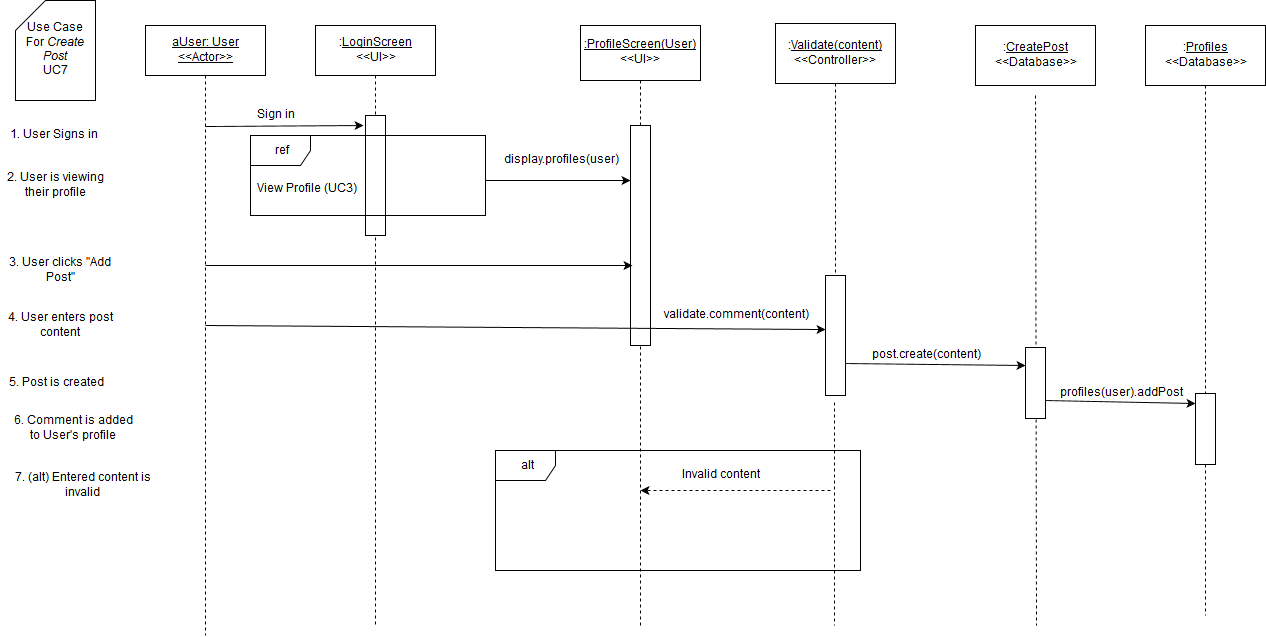

The diagram above was exported from draw.io. Its source (the exported page's mxGraphModel, read from the mxfile embedded in the PNG):
<mxGraphModel dx="1430" dy="750" grid="1" gridSize="10" guides="1" tooltips="1" connect="1" arrows="1" fold="1" page="1" pageScale="1" pageWidth="826" pageHeight="1169" background="#ffffff" math="0" shadow="0">
  <root>
    <mxCell id="0" />
    <mxCell id="1" parent="0" />
    <mxCell id="3" value="" style="endArrow=none;html=1;dashed=1;exitX=0.5;exitY=1;endFill=0;" parent="1" source="7" edge="1">
      <mxGeometry x="380" y="130" width="50" height="50" as="geometry">
        <mxPoint x="150" y="590" as="sourcePoint" />
        <mxPoint x="380" y="680" as="targetPoint" />
      </mxGeometry>
    </mxCell>
    <mxCell id="4" value="" style="whiteSpace=wrap;html=1;" parent="1" vertex="1">
      <mxGeometry x="370" y="170" width="20" height="120" as="geometry" />
    </mxCell>
    <mxCell id="5" value="&lt;u&gt;aUser: User&lt;br&gt;&amp;lt;&amp;lt;Actor&amp;gt;&amp;gt;&lt;br&gt;&lt;/u&gt;" style="whiteSpace=wrap;html=1;" parent="1" vertex="1">
      <mxGeometry x="150" y="80" width="120" height="50" as="geometry" />
    </mxCell>
    <mxCell id="6" value="" style="endArrow=none;html=1;exitX=0.5;exitY=1;endFill=0;dashed=1;" parent="1" source="5" edge="1">
      <mxGeometry x="210" y="130" width="50" height="50" as="geometry">
        <mxPoint x="150" y="190" as="sourcePoint" />
        <mxPoint x="210" y="690" as="targetPoint" />
      </mxGeometry>
    </mxCell>
    <mxCell id="7" value=":&lt;u&gt;LoginScreen&lt;/u&gt;&lt;br&gt;&amp;lt;&amp;lt;UI&amp;gt;&amp;gt;" style="whiteSpace=wrap;html=1;" parent="1" vertex="1">
      <mxGeometry x="320" y="80" width="120" height="50" as="geometry" />
    </mxCell>
    <mxCell id="9" value="Sign in" style="text;html=1;strokeColor=none;fillColor=none;align=center;verticalAlign=middle;whiteSpace=wrap;" parent="1" vertex="1">
      <mxGeometry x="220" y="160" width="120" height="20" as="geometry" />
    </mxCell>
    <mxCell id="10" value="" style="endArrow=classic;html=1;" parent="1" edge="1">
      <mxGeometry x="210" y="181" width="50" height="50" as="geometry">
        <mxPoint x="210" y="181" as="sourcePoint" />
        <mxPoint x="368" y="180" as="targetPoint" />
      </mxGeometry>
    </mxCell>
    <mxCell id="11" value="Use Case &lt;br&gt;For &lt;i&gt;Create Post&lt;/i&gt;&lt;br&gt;UC7" style="shape=card;whiteSpace=wrap;html=1;" parent="1" vertex="1">
      <mxGeometry x="20" y="55" width="80" height="100" as="geometry" />
    </mxCell>
    <mxCell id="12" value="1. User Signs in" style="text;html=1;strokeColor=none;fillColor=none;align=center;verticalAlign=middle;whiteSpace=wrap;" parent="1" vertex="1">
      <mxGeometry x="10" y="180" width="95" height="20" as="geometry" />
    </mxCell>
    <mxCell id="14" value="" style="endArrow=none;html=1;endFill=0;dashed=1;exitX=0.5;exitY=0;" parent="1" source="18" target="15" edge="1">
      <mxGeometry x="645" y="135" width="50" height="50" as="geometry">
        <mxPoint x="655" y="230" as="sourcePoint" />
        <mxPoint x="-145" y="565" as="targetPoint" />
      </mxGeometry>
    </mxCell>
    <mxCell id="15" value="&lt;u&gt;:ProfileScreen(User)&lt;/u&gt;&lt;br&gt;&amp;lt;&amp;lt;UI&amp;gt;&amp;gt;" style="whiteSpace=wrap;html=1;" parent="1" vertex="1">
      <mxGeometry x="585" y="80" width="120" height="55" as="geometry" />
    </mxCell>
    <mxCell id="16" value="View Profile (UC3)" style="text;html=1;resizable=0;points=[];autosize=1;align=left;verticalAlign=top;spacingTop=-4;" parent="1" vertex="1">
      <mxGeometry x="260" y="235" width="120" height="20" as="geometry" />
    </mxCell>
    <mxCell id="17" value="ref" style="shape=umlFrame;whiteSpace=wrap;fillColor=#ffffff;strokeColor=#000000;labelBackgroundColor=none;labelBorderColor=none;html=1;" parent="1" vertex="1">
      <mxGeometry x="255" y="190" width="235" height="80" as="geometry" />
    </mxCell>
    <mxCell id="18" value="" style="whiteSpace=wrap;html=1;" parent="1" vertex="1">
      <mxGeometry x="635" y="180" width="20" height="220" as="geometry" />
    </mxCell>
    <mxCell id="19" value="" style="endArrow=none;html=1;endFill=0;dashed=1;" parent="1" target="18" edge="1">
      <mxGeometry x="645" y="359" width="50" height="50" as="geometry">
        <mxPoint x="645" y="680" as="sourcePoint" />
        <mxPoint x="645" y="135" as="targetPoint" />
      </mxGeometry>
    </mxCell>
    <mxCell id="20" value="display.profiles(user)" style="text;html=1;strokeColor=none;fillColor=none;align=center;verticalAlign=middle;whiteSpace=wrap;" parent="1" vertex="1">
      <mxGeometry x="505" y="210" width="120" height="10" as="geometry" />
    </mxCell>
    <mxCell id="21" value="" style="endArrow=classic;html=1;shadow=0;entryX=0;entryY=0.25;" parent="1" target="18" edge="1">
      <mxGeometry x="385" y="280" width="50" height="50" as="geometry">
        <mxPoint x="490" y="235" as="sourcePoint" />
        <mxPoint x="640" y="283" as="targetPoint" />
      </mxGeometry>
    </mxCell>
    <mxCell id="25" value="2. User is viewing their profile" style="text;html=1;strokeColor=none;fillColor=none;align=center;verticalAlign=middle;whiteSpace=wrap;" parent="1" vertex="1">
      <mxGeometry x="10" y="225" width="100" height="30" as="geometry" />
    </mxCell>
    <mxCell id="28" value="3. User clicks &quot;Add Post&quot;" style="text;html=1;strokeColor=none;fillColor=none;align=center;verticalAlign=middle;whiteSpace=wrap;labelBackgroundColor=none;" parent="1" vertex="1">
      <mxGeometry x="10" y="310" width="110" height="30" as="geometry" />
    </mxCell>
    <mxCell id="45" value=":&lt;u&gt;Profiles&lt;/u&gt;&lt;br&gt;&amp;lt;&amp;lt;Database&amp;gt;&amp;gt;" style="whiteSpace=wrap;html=1;" parent="1" vertex="1">
      <mxGeometry x="1150" y="80" width="120" height="60" as="geometry" />
    </mxCell>
    <mxCell id="46" value="" style="endArrow=none;html=1;shadow=0;exitX=0.5;exitY=1;endFill=0;dashed=1;" parent="1" edge="1" source="48">
      <mxGeometry x="1330" y="150" width="50" height="50" as="geometry">
        <mxPoint x="1330" y="150" as="sourcePoint" />
        <mxPoint x="1210" y="670" as="targetPoint" />
      </mxGeometry>
    </mxCell>
    <mxCell id="83" value="4. User enters post content" style="text;html=1;strokeColor=none;fillColor=none;align=center;verticalAlign=middle;whiteSpace=wrap;" parent="1" vertex="1">
      <mxGeometry x="10" y="360" width="110" height="40" as="geometry" />
    </mxCell>
    <mxCell id="85" value="" style="endArrow=classic;html=1;shadow=0;entryX=0;entryY=0.45;entryPerimeter=0;" parent="1" target="121" edge="1">
      <mxGeometry width="50" height="50" relative="1" as="geometry">
        <mxPoint x="210" y="380" as="sourcePoint" />
        <mxPoint x="827" y="480" as="targetPoint" />
      </mxGeometry>
    </mxCell>
    <mxCell id="118" value=":&lt;u&gt;Validate(content)&lt;/u&gt;&lt;br&gt;&amp;lt;&amp;lt;Controller&amp;gt;&amp;gt;" style="whiteSpace=wrap;html=1;" parent="1" vertex="1">
      <mxGeometry x="780" y="78" width="120" height="60" as="geometry" />
    </mxCell>
    <mxCell id="120" value="" style="endArrow=none;html=1;shadow=0;exitX=0.46;exitY=1.055;endFill=0;dashed=1;exitPerimeter=0;" parent="1" source="121" edge="1">
      <mxGeometry x="840" y="138" width="50" height="50" as="geometry">
        <mxPoint x="840" y="138" as="sourcePoint" />
        <mxPoint x="839" y="680" as="targetPoint" />
      </mxGeometry>
    </mxCell>
    <mxCell id="121" value="" style="whiteSpace=wrap;html=1;" parent="1" vertex="1">
      <mxGeometry x="830" y="330" width="20" height="120" as="geometry" />
    </mxCell>
    <mxCell id="122" value="" style="endArrow=none;html=1;shadow=0;exitX=0.46;exitY=1.055;endFill=0;dashed=1;exitPerimeter=0;" parent="1" target="121" edge="1">
      <mxGeometry x="840" y="138" width="50" height="50" as="geometry">
        <mxPoint x="840" y="138" as="sourcePoint" />
        <mxPoint x="841" y="640" as="targetPoint" />
      </mxGeometry>
    </mxCell>
    <mxCell id="123" value="validate.comment(content)" style="text;html=1;strokeColor=none;fillColor=none;align=center;verticalAlign=middle;whiteSpace=wrap;" parent="1" vertex="1">
      <mxGeometry x="695" y="360" width="90" height="20" as="geometry" />
    </mxCell>
    <mxCell id="124" value="alt" style="shape=umlFrame;whiteSpace=wrap;html=1;" parent="1" vertex="1">
      <mxGeometry x="500" y="505" width="365" height="120" as="geometry" />
    </mxCell>
    <mxCell id="125" value="6. Comment is added to User's profile" style="text;html=1;strokeColor=none;fillColor=none;align=center;verticalAlign=middle;whiteSpace=wrap;" parent="1" vertex="1">
      <mxGeometry x="13" y="473" width="130" height="20" as="geometry" />
    </mxCell>
    <mxCell id="126" value="" style="endArrow=classic;html=1;shadow=0;entryX=0;entryY=0.25;" parent="1" target="141" edge="1">
      <mxGeometry width="50" height="50" relative="1" as="geometry">
        <mxPoint x="850" y="418" as="sourcePoint" />
        <mxPoint x="1185" y="518" as="targetPoint" />
      </mxGeometry>
    </mxCell>
    <mxCell id="128" value="profiles(user).addPost" style="text;html=1;strokeColor=none;fillColor=none;align=center;verticalAlign=middle;whiteSpace=wrap;" parent="1" vertex="1">
      <mxGeometry x="1040" y="438" width="170" height="20" as="geometry" />
    </mxCell>
    <mxCell id="132" value="7. (alt) Entered content is invalid" style="text;html=1;strokeColor=none;fillColor=none;align=center;verticalAlign=middle;whiteSpace=wrap;" parent="1" vertex="1">
      <mxGeometry x="5" y="525" width="165" height="30" as="geometry" />
    </mxCell>
    <mxCell id="133" value="Invalid content" style="text;html=1;strokeColor=none;fillColor=none;align=center;verticalAlign=middle;whiteSpace=wrap;" parent="1" vertex="1">
      <mxGeometry x="665" y="520" width="120" height="20" as="geometry" />
    </mxCell>
    <mxCell id="134" value="" style="endArrow=classic;html=1;shadow=0;dashed=1;" parent="1" edge="1">
      <mxGeometry x="385" y="405" width="50" height="50" as="geometry">
        <mxPoint x="835" y="545" as="sourcePoint" />
        <mxPoint x="645" y="545" as="targetPoint" />
      </mxGeometry>
    </mxCell>
    <mxCell id="137" value="" style="endArrow=classic;html=1;shadow=0;entryX=0.1;entryY=0.636;entryPerimeter=0;" parent="1" target="18" edge="1">
      <mxGeometry width="50" height="50" relative="1" as="geometry">
        <mxPoint x="210" y="320" as="sourcePoint" />
        <mxPoint x="60" y="780" as="targetPoint" />
      </mxGeometry>
    </mxCell>
    <mxCell id="138" value="5. Post is created" style="text;html=1;strokeColor=none;fillColor=none;align=center;verticalAlign=middle;whiteSpace=wrap;" vertex="1" parent="1">
      <mxGeometry x="10" y="428" width="100" height="20" as="geometry" />
    </mxCell>
    <mxCell id="139" value=":&lt;u&gt;CreatePost&lt;/u&gt;&lt;br&gt;&amp;lt;&amp;lt;Database&amp;gt;&amp;gt;" style="whiteSpace=wrap;html=1;" vertex="1" parent="1">
      <mxGeometry x="980" y="80" width="120" height="60" as="geometry" />
    </mxCell>
    <mxCell id="140" value="" style="endArrow=none;html=1;shadow=0;exitX=0.46;exitY=1.055;endFill=0;dashed=1;exitPerimeter=0;" edge="1" parent="1">
      <mxGeometry x="1040" y="150" width="50" height="50" as="geometry">
        <mxPoint x="1040" y="150" as="sourcePoint" />
        <mxPoint x="1041" y="680" as="targetPoint" />
      </mxGeometry>
    </mxCell>
    <mxCell id="141" value="" style="whiteSpace=wrap;html=1;" vertex="1" parent="1">
      <mxGeometry x="1030" y="402" width="20" height="71" as="geometry" />
    </mxCell>
    <mxCell id="48" value="" style="whiteSpace=wrap;html=1;" parent="1" vertex="1">
      <mxGeometry x="1200" y="448" width="20" height="71" as="geometry" />
    </mxCell>
    <mxCell id="142" value="" style="endArrow=none;html=1;shadow=0;exitX=0.5;exitY=1;endFill=0;dashed=1;" edge="1" parent="1" source="45" target="48">
      <mxGeometry x="1330" y="150" width="50" height="50" as="geometry">
        <mxPoint x="1210" y="140" as="sourcePoint" />
        <mxPoint x="1210" y="670" as="targetPoint" />
      </mxGeometry>
    </mxCell>
    <mxCell id="143" value="" style="endArrow=classic;html=1;shadow=0;exitX=1;exitY=0.75;entryX=0;entryY=0.141;entryPerimeter=0;" edge="1" parent="1" source="141" target="48">
      <mxGeometry width="50" height="50" relative="1" as="geometry">
        <mxPoint x="10" y="760" as="sourcePoint" />
        <mxPoint x="60" y="710" as="targetPoint" />
      </mxGeometry>
    </mxCell>
    <mxCell id="144" value="post.create(content)" style="text;html=1;strokeColor=none;fillColor=none;align=center;verticalAlign=middle;whiteSpace=wrap;" vertex="1" parent="1">
      <mxGeometry x="910" y="400" width="40" height="20" as="geometry" />
    </mxCell>
  </root>
</mxGraphModel>